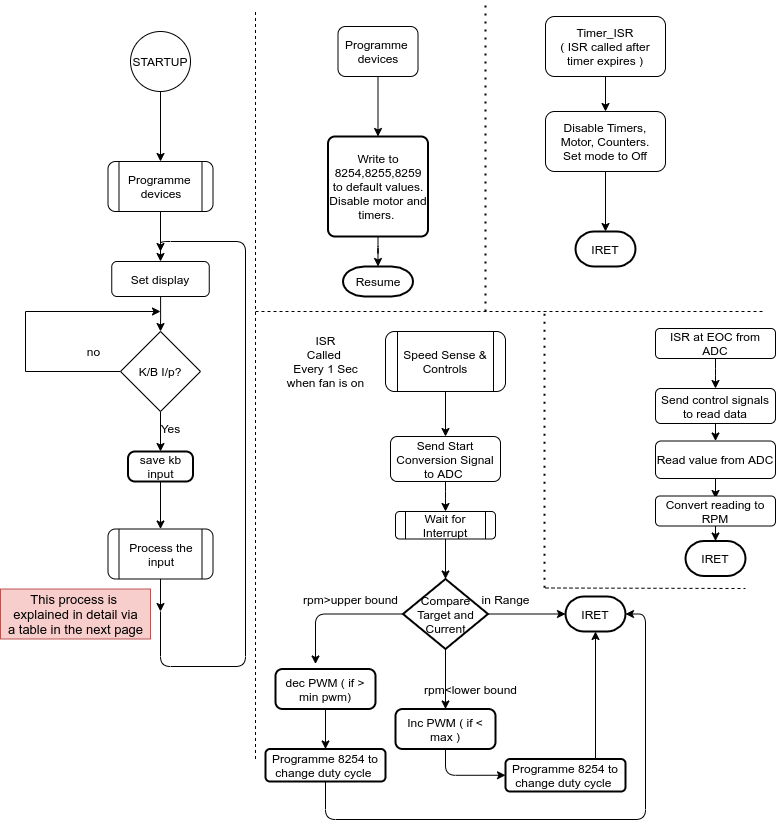

The diagram above was exported from draw.io. Its source (the exported page's mxGraphModel, read from the mxfile embedded in the PNG):
<mxGraphModel dx="1264" dy="760" grid="1" gridSize="10" guides="1" tooltips="1" connect="1" arrows="1" fold="1" page="1" pageScale="1" pageWidth="827" pageHeight="1169" math="0" shadow="0">
  <root>
    <mxCell id="0" />
    <mxCell id="1" parent="0" />
    <mxCell id="CYB0deaFcFU2aNzk4rXT-68" style="edgeStyle=orthogonalEdgeStyle;rounded=1;orthogonalLoop=1;jettySize=auto;html=1;exitX=1;exitY=0.5;exitDx=0;exitDy=0;exitPerimeter=0;" parent="1" source="CYB0deaFcFU2aNzk4rXT-70" target="CYB0deaFcFU2aNzk4rXT-71" edge="1">
      <mxGeometry relative="1" as="geometry">
        <mxPoint x="540" y="622.5" as="targetPoint" />
      </mxGeometry>
    </mxCell>
    <mxCell id="CYB0deaFcFU2aNzk4rXT-69" style="edgeStyle=orthogonalEdgeStyle;rounded=1;orthogonalLoop=1;jettySize=auto;html=1;exitX=0.5;exitY=1;exitDx=0;exitDy=0;exitPerimeter=0;entryX=0.5;entryY=0;entryDx=0;entryDy=0;" parent="1" source="CYB0deaFcFU2aNzk4rXT-70" target="CYB0deaFcFU2aNzk4rXT-76" edge="1">
      <mxGeometry relative="1" as="geometry">
        <mxPoint x="450" y="707.5" as="targetPoint" />
      </mxGeometry>
    </mxCell>
    <mxCell id="CYB0deaFcFU2aNzk4rXT-70" value="Compare&lt;br&gt;Target and Current" style="strokeWidth=2;html=1;shape=mxgraph.flowchart.decision;whiteSpace=wrap;" parent="1" vertex="1">
      <mxGeometry x="407.5" y="587.5" width="85" height="70" as="geometry" />
    </mxCell>
    <mxCell id="CYB0deaFcFU2aNzk4rXT-71" value="IRET" style="strokeWidth=2;html=1;shape=mxgraph.flowchart.terminator;whiteSpace=wrap;" parent="1" vertex="1">
      <mxGeometry x="570" y="605" width="60" height="35" as="geometry" />
    </mxCell>
    <mxCell id="CYB0deaFcFU2aNzk4rXT-72" value="in Range" style="text;html=1;align=center;verticalAlign=middle;resizable=0;points=[];autosize=1;" parent="1" vertex="1">
      <mxGeometry x="480" y="597.5" width="60" height="20" as="geometry" />
    </mxCell>
    <mxCell id="CYB0deaFcFU2aNzk4rXT-74" value="&amp;nbsp; &amp;nbsp;rpm&amp;lt;lower bound" style="text;html=1;align=center;verticalAlign=middle;resizable=0;points=[];autosize=1;" parent="1" vertex="1">
      <mxGeometry x="410" y="687.5" width="120" height="20" as="geometry" />
    </mxCell>
    <mxCell id="ECrKtyzkCQieeSTrYEAB-14" style="edgeStyle=orthogonalEdgeStyle;rounded=1;orthogonalLoop=1;jettySize=auto;html=1;exitX=0.5;exitY=1;exitDx=0;exitDy=0;entryX=0;entryY=0.5;entryDx=0;entryDy=0;" edge="1" parent="1" source="CYB0deaFcFU2aNzk4rXT-76" target="ECrKtyzkCQieeSTrYEAB-13">
      <mxGeometry relative="1" as="geometry" />
    </mxCell>
    <mxCell id="CYB0deaFcFU2aNzk4rXT-76" value="Inc PWM ( if &amp;lt; max )" style="rounded=1;whiteSpace=wrap;html=1;absoluteArcSize=1;arcSize=14;strokeWidth=2;" parent="1" vertex="1">
      <mxGeometry x="400" y="717.5" width="100" height="40" as="geometry" />
    </mxCell>
    <mxCell id="CYB0deaFcFU2aNzk4rXT-79" style="edgeStyle=orthogonalEdgeStyle;rounded=1;orthogonalLoop=1;jettySize=auto;html=1;exitX=0;exitY=0.5;exitDx=0;exitDy=0;exitPerimeter=0;entryX=0.5;entryY=0;entryDx=0;entryDy=0;" parent="1" source="CYB0deaFcFU2aNzk4rXT-70" edge="1">
      <mxGeometry relative="1" as="geometry">
        <mxPoint x="320" y="672.5" as="targetPoint" />
        <mxPoint x="320" y="612.5" as="sourcePoint" />
      </mxGeometry>
    </mxCell>
    <mxCell id="CYB0deaFcFU2aNzk4rXT-80" value="rpm&amp;gt;upper bound" style="text;html=1;align=center;verticalAlign=middle;resizable=0;points=[];autosize=1;" parent="1" vertex="1">
      <mxGeometry x="300" y="597.5" width="110" height="20" as="geometry" />
    </mxCell>
    <mxCell id="ECrKtyzkCQieeSTrYEAB-1" style="edgeStyle=orthogonalEdgeStyle;rounded=1;orthogonalLoop=1;jettySize=auto;html=1;entryX=1;entryY=0.5;entryDx=0;entryDy=0;entryPerimeter=0;exitX=0.5;exitY=1;exitDx=0;exitDy=0;" edge="1" parent="1" source="ECrKtyzkCQieeSTrYEAB-11" target="CYB0deaFcFU2aNzk4rXT-71">
      <mxGeometry relative="1" as="geometry">
        <mxPoint x="620" y="927.5" as="targetPoint" />
        <mxPoint x="330" y="820" as="sourcePoint" />
        <Array as="points">
          <mxPoint x="330" y="828" />
          <mxPoint x="650" y="828" />
          <mxPoint x="650" y="623" />
        </Array>
      </mxGeometry>
    </mxCell>
    <mxCell id="ECrKtyzkCQieeSTrYEAB-12" value="" style="edgeStyle=orthogonalEdgeStyle;rounded=1;orthogonalLoop=1;jettySize=auto;html=1;" edge="1" parent="1" source="CYB0deaFcFU2aNzk4rXT-82" target="ECrKtyzkCQieeSTrYEAB-11">
      <mxGeometry relative="1" as="geometry" />
    </mxCell>
    <mxCell id="CYB0deaFcFU2aNzk4rXT-82" value="dec PWM ( if &amp;gt; min pwm)" style="rounded=1;whiteSpace=wrap;html=1;absoluteArcSize=1;arcSize=14;strokeWidth=2;" parent="1" vertex="1">
      <mxGeometry x="280" y="677.5" width="100" height="40" as="geometry" />
    </mxCell>
    <mxCell id="CYB0deaFcFU2aNzk4rXT-94" style="edgeStyle=orthogonalEdgeStyle;rounded=1;orthogonalLoop=1;jettySize=auto;html=1;exitX=0.5;exitY=1;exitDx=0;exitDy=0;exitPerimeter=0;" parent="1" target="CYB0deaFcFU2aNzk4rXT-95" edge="1">
      <mxGeometry relative="1" as="geometry">
        <mxPoint x="382.2241379310344" y="135" as="targetPoint" />
        <mxPoint x="382.4999999999998" y="85" as="sourcePoint" />
      </mxGeometry>
    </mxCell>
    <mxCell id="CYB0deaFcFU2aNzk4rXT-96" style="edgeStyle=orthogonalEdgeStyle;rounded=1;orthogonalLoop=1;jettySize=auto;html=1;" parent="1" source="CYB0deaFcFU2aNzk4rXT-95" target="CYB0deaFcFU2aNzk4rXT-97" edge="1">
      <mxGeometry relative="1" as="geometry">
        <mxPoint x="382.5041379310344" y="275" as="targetPoint" />
      </mxGeometry>
    </mxCell>
    <mxCell id="CYB0deaFcFU2aNzk4rXT-95" value="Write to&lt;br&gt;8254,8255,8259&lt;br&gt;to&amp;nbsp;default values. Disable motor and timers.&amp;nbsp;" style="rounded=1;whiteSpace=wrap;html=1;absoluteArcSize=1;arcSize=14;strokeWidth=2;" parent="1" vertex="1">
      <mxGeometry x="332.5041379310344" y="145" width="100" height="100" as="geometry" />
    </mxCell>
    <mxCell id="CYB0deaFcFU2aNzk4rXT-97" value="Resume" style="strokeWidth=2;html=1;shape=mxgraph.flowchart.terminator;whiteSpace=wrap;" parent="1" vertex="1">
      <mxGeometry x="347.5" y="275" width="70" height="30" as="geometry" />
    </mxCell>
    <mxCell id="ECrKtyzkCQieeSTrYEAB-3" value="" style="edgeStyle=orthogonalEdgeStyle;rounded=1;orthogonalLoop=1;jettySize=auto;html=1;" edge="1" parent="1" source="29osUF_FSD3vbN4Nxk5C-50" target="ECrKtyzkCQieeSTrYEAB-2">
      <mxGeometry relative="1" as="geometry" />
    </mxCell>
    <mxCell id="29osUF_FSD3vbN4Nxk5C-50" value="&lt;span&gt;Speed Sense &amp;amp; Controls&lt;/span&gt;" style="shape=process;whiteSpace=wrap;html=1;backgroundOutline=1;rounded=1;" parent="1" vertex="1">
      <mxGeometry x="390" y="340" width="120" height="60" as="geometry" />
    </mxCell>
    <mxCell id="29osUF_FSD3vbN4Nxk5C-53" style="edgeStyle=orthogonalEdgeStyle;rounded=1;orthogonalLoop=1;jettySize=auto;html=1;entryX=0.5;entryY=0;entryDx=0;entryDy=0;" parent="1" target="29osUF_FSD3vbN4Nxk5C-75" edge="1">
      <mxGeometry relative="1" as="geometry">
        <mxPoint x="164.99999999999977" y="140" as="targetPoint" />
        <mxPoint x="164.99999999999977" y="80" as="sourcePoint" />
      </mxGeometry>
    </mxCell>
    <mxCell id="29osUF_FSD3vbN4Nxk5C-54" value="STARTUP" style="ellipse;whiteSpace=wrap;html=1;aspect=fixed;rounded=0;sketch=0;" parent="1" vertex="1">
      <mxGeometry x="135" y="40" width="60" height="60" as="geometry" />
    </mxCell>
    <mxCell id="29osUF_FSD3vbN4Nxk5C-55" style="edgeStyle=orthogonalEdgeStyle;curved=0;rounded=1;sketch=0;orthogonalLoop=1;jettySize=auto;html=1;" parent="1" source="29osUF_FSD3vbN4Nxk5C-57" edge="1">
      <mxGeometry relative="1" as="geometry">
        <mxPoint x="164.99999999999977" y="460.00000000000045" as="targetPoint" />
      </mxGeometry>
    </mxCell>
    <mxCell id="JPyT1cw2K_UCaQXSrluv-4" style="edgeStyle=orthogonalEdgeStyle;rounded=0;orthogonalLoop=1;jettySize=auto;html=1;exitX=0;exitY=0.5;exitDx=0;exitDy=0;" parent="1" source="29osUF_FSD3vbN4Nxk5C-57" edge="1">
      <mxGeometry relative="1" as="geometry">
        <mxPoint x="165" y="320" as="targetPoint" />
        <Array as="points">
          <mxPoint x="30" y="380" />
          <mxPoint x="30" y="320" />
        </Array>
      </mxGeometry>
    </mxCell>
    <mxCell id="29osUF_FSD3vbN4Nxk5C-57" value="K/B I/p?" style="rhombus;whiteSpace=wrap;html=1;" parent="1" vertex="1">
      <mxGeometry x="125" y="340" width="80" height="80" as="geometry" />
    </mxCell>
    <mxCell id="29osUF_FSD3vbN4Nxk5C-59" value="&amp;nbsp;&lt;br&gt;Yes" style="text;html=1;align=center;verticalAlign=middle;resizable=0;points=[];autosize=1;" parent="1" vertex="1">
      <mxGeometry x="160" y="415" width="30" height="30" as="geometry" />
    </mxCell>
    <mxCell id="29osUF_FSD3vbN4Nxk5C-60" style="edgeStyle=orthogonalEdgeStyle;rounded=1;orthogonalLoop=1;jettySize=auto;html=1;entryX=0.5;entryY=0;entryDx=0;entryDy=0;" parent="1" source="29osUF_FSD3vbN4Nxk5C-61" target="29osUF_FSD3vbN4Nxk5C-67" edge="1">
      <mxGeometry relative="1" as="geometry" />
    </mxCell>
    <mxCell id="29osUF_FSD3vbN4Nxk5C-61" value="save kb input" style="rounded=1;whiteSpace=wrap;html=1;absoluteArcSize=1;arcSize=14;strokeWidth=2;sketch=0;" parent="1" vertex="1">
      <mxGeometry x="132.5" y="460" width="65" height="30" as="geometry" />
    </mxCell>
    <mxCell id="29osUF_FSD3vbN4Nxk5C-62" style="edgeStyle=orthogonalEdgeStyle;rounded=1;orthogonalLoop=1;jettySize=auto;html=1;exitX=0.5;exitY=1;exitDx=0;exitDy=0;" parent="1" edge="1">
      <mxGeometry relative="1" as="geometry">
        <mxPoint x="165" y="260" as="targetPoint" />
        <Array as="points">
          <mxPoint x="165" y="675" />
          <mxPoint x="250" y="675" />
          <mxPoint x="250" y="250" />
          <mxPoint x="165" y="250" />
        </Array>
        <mxPoint x="165" y="620" as="sourcePoint" />
      </mxGeometry>
    </mxCell>
    <mxCell id="29osUF_FSD3vbN4Nxk5C-66" style="edgeStyle=orthogonalEdgeStyle;rounded=1;orthogonalLoop=1;jettySize=auto;html=1;exitX=0.5;exitY=1;exitDx=0;exitDy=0;entryX=0.5;entryY=0;entryDx=0;entryDy=0;" parent="1" source="29osUF_FSD3vbN4Nxk5C-67" edge="1">
      <mxGeometry relative="1" as="geometry">
        <mxPoint x="165" y="620" as="targetPoint" />
      </mxGeometry>
    </mxCell>
    <mxCell id="29osUF_FSD3vbN4Nxk5C-67" value="Process the input" style="shape=process;whiteSpace=wrap;html=1;backgroundOutline=1;rounded=1;" parent="1" vertex="1">
      <mxGeometry x="112.5" y="537.5" width="105" height="50" as="geometry" />
    </mxCell>
    <mxCell id="JPyT1cw2K_UCaQXSrluv-2" style="edgeStyle=orthogonalEdgeStyle;rounded=0;orthogonalLoop=1;jettySize=auto;html=1;entryX=0.5;entryY=0;entryDx=0;entryDy=0;" parent="1" source="29osUF_FSD3vbN4Nxk5C-75" target="JPyT1cw2K_UCaQXSrluv-1" edge="1">
      <mxGeometry relative="1" as="geometry" />
    </mxCell>
    <mxCell id="29osUF_FSD3vbN4Nxk5C-75" value="Programme&amp;nbsp;&lt;br&gt;devices" style="shape=process;whiteSpace=wrap;html=1;backgroundOutline=1;rounded=1;" parent="1" vertex="1">
      <mxGeometry x="112.5" y="170" width="105" height="50" as="geometry" />
    </mxCell>
    <mxCell id="29osUF_FSD3vbN4Nxk5C-77" value="" style="endArrow=none;dashed=1;html=1;" parent="1" edge="1">
      <mxGeometry width="50" height="50" relative="1" as="geometry">
        <mxPoint x="260" y="767.5" as="sourcePoint" />
        <mxPoint x="260" y="19.64" as="targetPoint" />
      </mxGeometry>
    </mxCell>
    <mxCell id="29osUF_FSD3vbN4Nxk5C-79" value="" style="endArrow=none;dashed=1;html=1;" parent="1" edge="1">
      <mxGeometry width="50" height="50" relative="1" as="geometry">
        <mxPoint x="260" y="320" as="sourcePoint" />
        <mxPoint x="770" y="320" as="targetPoint" />
      </mxGeometry>
    </mxCell>
    <mxCell id="81QsuzdOiluHtFJH0A6h-1" value="ISR&lt;br&gt;Called&amp;nbsp;&lt;br&gt;Every 1 Sec&lt;br&gt;when fan is on" style="text;html=1;align=center;verticalAlign=middle;resizable=0;points=[];autosize=1;" parent="1" vertex="1">
      <mxGeometry x="285" y="340" width="90" height="60" as="geometry" />
    </mxCell>
    <mxCell id="zuLYBVuqTWOWwAib-Uri-2" value="no" style="text;html=1;align=center;verticalAlign=middle;resizable=0;points=[];autosize=1;" parent="1" vertex="1">
      <mxGeometry x="82.5" y="350" width="30" height="20" as="geometry" />
    </mxCell>
    <mxCell id="JPyT1cw2K_UCaQXSrluv-3" style="edgeStyle=orthogonalEdgeStyle;rounded=0;orthogonalLoop=1;jettySize=auto;html=1;entryX=0.5;entryY=0;entryDx=0;entryDy=0;" parent="1" source="JPyT1cw2K_UCaQXSrluv-1" target="29osUF_FSD3vbN4Nxk5C-57" edge="1">
      <mxGeometry relative="1" as="geometry" />
    </mxCell>
    <mxCell id="JPyT1cw2K_UCaQXSrluv-1" value="Set display" style="rounded=1;whiteSpace=wrap;html=1;" parent="1" vertex="1">
      <mxGeometry x="116.25" y="270" width="97.5" height="35" as="geometry" />
    </mxCell>
    <mxCell id="JPyT1cw2K_UCaQXSrluv-6" value="" style="endArrow=none;dashed=1;html=1;dashPattern=1 3;strokeWidth=2;" parent="1" edge="1">
      <mxGeometry width="50" height="50" relative="1" as="geometry">
        <mxPoint x="490" y="320" as="sourcePoint" />
        <mxPoint x="490" y="10" as="targetPoint" />
      </mxGeometry>
    </mxCell>
    <mxCell id="JPyT1cw2K_UCaQXSrluv-7" value="&lt;span&gt;Programme&amp;nbsp;&lt;/span&gt;&lt;br&gt;&lt;span&gt;devices&lt;/span&gt;" style="rounded=1;whiteSpace=wrap;html=1;" parent="1" vertex="1">
      <mxGeometry x="342.5" y="35" width="80" height="50" as="geometry" />
    </mxCell>
    <mxCell id="JPyT1cw2K_UCaQXSrluv-10" value="" style="edgeStyle=orthogonalEdgeStyle;rounded=0;orthogonalLoop=1;jettySize=auto;html=1;" parent="1" source="JPyT1cw2K_UCaQXSrluv-8" target="JPyT1cw2K_UCaQXSrluv-9" edge="1">
      <mxGeometry relative="1" as="geometry" />
    </mxCell>
    <mxCell id="JPyT1cw2K_UCaQXSrluv-8" value="Timer_ISR&lt;br&gt;( ISR called after timer expires )" style="rounded=1;whiteSpace=wrap;html=1;" parent="1" vertex="1">
      <mxGeometry x="550" y="25" width="120" height="60" as="geometry" />
    </mxCell>
    <mxCell id="JPyT1cw2K_UCaQXSrluv-11" style="edgeStyle=orthogonalEdgeStyle;rounded=0;orthogonalLoop=1;jettySize=auto;html=1;" parent="1" source="JPyT1cw2K_UCaQXSrluv-9" edge="1">
      <mxGeometry relative="1" as="geometry">
        <mxPoint x="610" y="240" as="targetPoint" />
      </mxGeometry>
    </mxCell>
    <mxCell id="JPyT1cw2K_UCaQXSrluv-9" value="Disable Timers, Motor, Counters.&lt;br&gt;Set mode to Off" style="whiteSpace=wrap;html=1;rounded=1;" parent="1" vertex="1">
      <mxGeometry x="550" y="120" width="120" height="60" as="geometry" />
    </mxCell>
    <mxCell id="JPyT1cw2K_UCaQXSrluv-12" value="IRET" style="strokeWidth=2;html=1;shape=mxgraph.flowchart.terminator;whiteSpace=wrap;" parent="1" vertex="1">
      <mxGeometry x="580" y="240" width="60" height="35" as="geometry" />
    </mxCell>
    <mxCell id="ECrKtyzkCQieeSTrYEAB-8" value="" style="edgeStyle=orthogonalEdgeStyle;rounded=1;orthogonalLoop=1;jettySize=auto;html=1;" edge="1" parent="1" source="ECrKtyzkCQieeSTrYEAB-2" target="ECrKtyzkCQieeSTrYEAB-7">
      <mxGeometry relative="1" as="geometry" />
    </mxCell>
    <mxCell id="ECrKtyzkCQieeSTrYEAB-2" value="Send Start Conversion Signal to ADC&amp;nbsp;" style="whiteSpace=wrap;html=1;rounded=1;" vertex="1" parent="1">
      <mxGeometry x="395" y="445" width="110" height="45" as="geometry" />
    </mxCell>
    <mxCell id="ECrKtyzkCQieeSTrYEAB-9" style="edgeStyle=orthogonalEdgeStyle;rounded=1;orthogonalLoop=1;jettySize=auto;html=1;entryX=0.5;entryY=0;entryDx=0;entryDy=0;entryPerimeter=0;" edge="1" parent="1" source="ECrKtyzkCQieeSTrYEAB-7" target="CYB0deaFcFU2aNzk4rXT-70">
      <mxGeometry relative="1" as="geometry" />
    </mxCell>
    <mxCell id="ECrKtyzkCQieeSTrYEAB-7" value="Wait for Interrupt" style="shape=process;whiteSpace=wrap;html=1;backgroundOutline=1;rounded=1;" vertex="1" parent="1">
      <mxGeometry x="400" y="520" width="100" height="27.5" as="geometry" />
    </mxCell>
    <mxCell id="ECrKtyzkCQieeSTrYEAB-11" value="Programme 8254 to change duty cycle&amp;nbsp;" style="whiteSpace=wrap;html=1;rounded=1;strokeWidth=2;arcSize=14;" vertex="1" parent="1">
      <mxGeometry x="270" y="757.5" width="120" height="32.5" as="geometry" />
    </mxCell>
    <mxCell id="ECrKtyzkCQieeSTrYEAB-15" style="edgeStyle=orthogonalEdgeStyle;rounded=1;orthogonalLoop=1;jettySize=auto;html=1;exitX=0.75;exitY=0;exitDx=0;exitDy=0;" edge="1" parent="1" source="ECrKtyzkCQieeSTrYEAB-13" target="CYB0deaFcFU2aNzk4rXT-71">
      <mxGeometry relative="1" as="geometry" />
    </mxCell>
    <mxCell id="ECrKtyzkCQieeSTrYEAB-13" value="Programme 8254 to change duty cycle&amp;nbsp;" style="whiteSpace=wrap;html=1;rounded=1;strokeWidth=2;arcSize=14;" vertex="1" parent="1">
      <mxGeometry x="510" y="767.5" width="120" height="32.5" as="geometry" />
    </mxCell>
    <mxCell id="ECrKtyzkCQieeSTrYEAB-16" value="" style="endArrow=none;dashed=1;html=1;dashPattern=1 3;strokeWidth=2;" edge="1" parent="1">
      <mxGeometry width="50" height="50" relative="1" as="geometry">
        <mxPoint x="549" y="596.25" as="sourcePoint" />
        <mxPoint x="549" y="320" as="targetPoint" />
      </mxGeometry>
    </mxCell>
    <mxCell id="ECrKtyzkCQieeSTrYEAB-20" value="" style="edgeStyle=orthogonalEdgeStyle;rounded=1;orthogonalLoop=1;jettySize=auto;html=1;" edge="1" parent="1" source="ECrKtyzkCQieeSTrYEAB-17" target="ECrKtyzkCQieeSTrYEAB-19">
      <mxGeometry relative="1" as="geometry" />
    </mxCell>
    <mxCell id="ECrKtyzkCQieeSTrYEAB-17" value="ISR at EOC from ADC" style="rounded=1;whiteSpace=wrap;html=1;" vertex="1" parent="1">
      <mxGeometry x="660" y="337" width="120" height="30" as="geometry" />
    </mxCell>
    <mxCell id="ECrKtyzkCQieeSTrYEAB-22" value="" style="edgeStyle=orthogonalEdgeStyle;rounded=1;orthogonalLoop=1;jettySize=auto;html=1;" edge="1" parent="1" source="ECrKtyzkCQieeSTrYEAB-19" target="ECrKtyzkCQieeSTrYEAB-21">
      <mxGeometry relative="1" as="geometry" />
    </mxCell>
    <mxCell id="ECrKtyzkCQieeSTrYEAB-19" value="Send control signals to read data" style="whiteSpace=wrap;html=1;rounded=1;" vertex="1" parent="1">
      <mxGeometry x="660" y="397" width="120" height="35" as="geometry" />
    </mxCell>
    <mxCell id="ECrKtyzkCQieeSTrYEAB-24" style="edgeStyle=orthogonalEdgeStyle;rounded=1;orthogonalLoop=1;jettySize=auto;html=1;" edge="1" parent="1" source="ECrKtyzkCQieeSTrYEAB-21">
      <mxGeometry relative="1" as="geometry">
        <mxPoint x="720" y="507" as="targetPoint" />
      </mxGeometry>
    </mxCell>
    <mxCell id="ECrKtyzkCQieeSTrYEAB-21" value="Read value from ADC" style="whiteSpace=wrap;html=1;rounded=1;" vertex="1" parent="1">
      <mxGeometry x="660" y="449.5" width="120" height="37.5" as="geometry" />
    </mxCell>
    <mxCell id="ECrKtyzkCQieeSTrYEAB-29" style="edgeStyle=orthogonalEdgeStyle;rounded=1;orthogonalLoop=1;jettySize=auto;html=1;exitX=0.5;exitY=1;exitDx=0;exitDy=0;entryX=0.5;entryY=0;entryDx=0;entryDy=0;entryPerimeter=0;" edge="1" parent="1" source="ECrKtyzkCQieeSTrYEAB-26" target="ECrKtyzkCQieeSTrYEAB-28">
      <mxGeometry relative="1" as="geometry" />
    </mxCell>
    <mxCell id="ECrKtyzkCQieeSTrYEAB-26" value="Convert reading to RPM" style="rounded=1;whiteSpace=wrap;html=1;" vertex="1" parent="1">
      <mxGeometry x="660" y="504.5" width="120" height="30" as="geometry" />
    </mxCell>
    <mxCell id="ECrKtyzkCQieeSTrYEAB-28" value="IRET" style="strokeWidth=2;html=1;shape=mxgraph.flowchart.terminator;whiteSpace=wrap;" vertex="1" parent="1">
      <mxGeometry x="690" y="549.5" width="60" height="35" as="geometry" />
    </mxCell>
    <mxCell id="ECrKtyzkCQieeSTrYEAB-30" value="" style="endArrow=none;dashed=1;html=1;" edge="1" parent="1">
      <mxGeometry width="50" height="50" relative="1" as="geometry">
        <mxPoint x="550" y="596.5" as="sourcePoint" />
        <mxPoint x="750" y="597" as="targetPoint" />
      </mxGeometry>
    </mxCell>
    <mxCell id="ECrKtyzkCQieeSTrYEAB-31" value="&lt;font style=&quot;font-size: 13px&quot;&gt;This process is&amp;nbsp;&lt;br&gt;explained in detail via&lt;br&gt;a table in the next page&lt;/font&gt;" style="text;html=1;align=center;verticalAlign=middle;resizable=0;points=[];autosize=1;fillColor=#f8cecc;strokeColor=#b85450;" vertex="1" parent="1">
      <mxGeometry x="5" y="597.5" width="150" height="50" as="geometry" />
    </mxCell>
  </root>
</mxGraphModel>